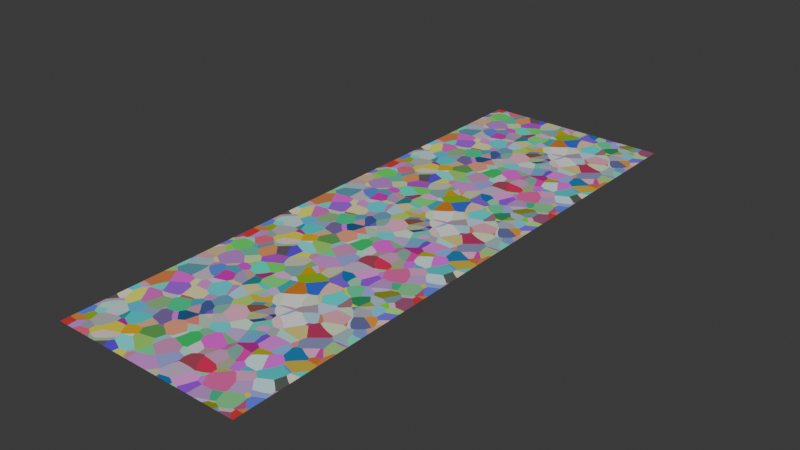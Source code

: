 # Source: SHG_TileableNoise.blend  (saved by Blender 4.5.87; exported with 4.5.12 LTS)
import bpy
from mathutils import Matrix  # noqa: F401  (used for matrix-valued properties, if any)

bpy.ops.wm.read_factory_settings(use_empty=True)
scene = bpy.context.scene
scene.name = 'Scene'

# ---- collections
col_collection = bpy.data.collections.new('Collection'); scene.collection.children.link(col_collection)

# ---- materials (node trees are filled in below, after node groups)
mat_m_tileablenoise = bpy.data.materials.new('M_TileableNoise')

# ---- node groups
ng_shg_tileablenoiseuv = bpy.data.node_groups.new('SHG_TileableNoiseUV', 'ShaderNodeTree')
_s = ng_shg_tileablenoiseuv.interface.new_socket(name='Vector', in_out='OUTPUT', socket_type='NodeSocketVector')
_s = ng_shg_tileablenoiseuv.interface.new_socket(name='W', in_out='OUTPUT', socket_type='NodeSocketFloat')
_s = ng_shg_tileablenoiseuv.interface.new_socket(name='Position Vector', in_out='INPUT', socket_type='NodeSocketVector')
_s.min_value = -1e+04
_s.max_value = 1e+04
_s = ng_shg_tileablenoiseuv.interface.new_socket(name='Tile Scale', in_out='INPUT', socket_type='NodeSocketVector')
_s.default_value = (1.0, 1.0, 1.0)
_s.min_value = 0.0
_s.max_value = 1e+04
_N = ng_shg_tileablenoiseuv.nodes; _L = ng_shg_tileablenoiseuv.links
n0 = _N.new('NodeGroupOutput'); n0.name = 'Group Output'; n0.location = (645, -59)
n1 = _N.new('NodeGroupInput'); n1.name = 'Group Input'; n1.location = (-1006, -19)
n2 = _N.new('ShaderNodeSeparateXYZ'); n2.name = 'Separate XYZ.001'; n2.location = (-377, 43)
n3 = _N.new('ShaderNodeMath'); n3.name = 'Math.001'; n3.location = (127, 0)
n3.hide = True
n3.operation = 'SINE'
n4 = _N.new('ShaderNodeCombineXYZ'); n4.name = 'Combine XYZ'; n4.location = (392, 7)
n5 = _N.new('ShaderNodeMath'); n5.name = 'Math.002'; n5.location = (129, -55)
n5.hide = True
n5.operation = 'COSINE'
n6 = _N.new('ShaderNodeMath'); n6.name = 'Math.003'; n6.location = (128, -117)
n6.hide = True
n6.operation = 'SINE'
n7 = _N.new('ShaderNodeMath'); n7.name = 'Math.004'; n7.location = (128, -177)
n7.hide = True
n7.operation = 'COSINE'
n8 = _N.new('ShaderNodeMath'); n8.name = 'Math'; n8.location = (-95, 177)
n8.operation = 'MULTIPLY'
n9 = _N.new('ShaderNodeValue'); n9.name = 'Value'; n9.location = (-392, -135)
n9.outputs[0].default_value = 6.283
n10 = _N.new('ShaderNodeMath'); n10.name = 'Math.005'; n10.location = (-86, -61)
n10.operation = 'MULTIPLY'
n11 = _N.new('ShaderNodeVectorMath'); n11.name = 'Vector Math.001'; n11.location = (-647, 15)
n11.operation = 'DIVIDE'
_L.new(n8.outputs[0], n3.inputs[0])
_L.new(n3.outputs[0], n4.inputs[0])
_L.new(n10.outputs[0], n7.inputs[0])
_L.new(n9.outputs[0], n10.inputs[1])
_L.new(n5.outputs[0], n4.inputs[1])
_L.new(n8.outputs[0], n5.inputs[0])
_L.new(n2.outputs[1], n10.inputs[0])
_L.new(n2.outputs[0], n8.inputs[0])
_L.new(n6.outputs[0], n4.inputs[2])
_L.new(n10.outputs[0], n6.inputs[0])
_L.new(n9.outputs[0], n8.inputs[1])
_L.new(n7.outputs[0], n0.inputs[1])
_L.new(n4.outputs[0], n0.inputs[0])
_L.new(n1.outputs[0], n11.inputs[0])
_L.new(n1.outputs[1], n11.inputs[1])
_L.new(n11.outputs[0], n2.inputs[0])
n0.is_active_output = True

# ---- material node trees
mat_m_tileablenoise.use_nodes = True; mat_m_tileablenoise.node_tree.nodes.clear()
_N = mat_m_tileablenoise.node_tree.nodes; _L = mat_m_tileablenoise.node_tree.links
n0 = _N.new('ShaderNodeBsdfPrincipled'); n0.name = 'Principled BSDF'; n0.location = (-339, 117)
n1 = _N.new('ShaderNodeOutputMaterial'); n1.name = 'Material Output'; n1.location = (-20, 110)
n2 = _N.new('ShaderNodeTexVoronoi'); n2.name = 'Voronoi Texture'; n2.location = (-589, 138)
n2.voronoi_dimensions = '4D'
n2.inputs[2].default_value = 2.0
n3 = _N.new('ShaderNodeNewGeometry'); n3.name = 'Geometry'; n3.location = (-1954, 95)
n4 = _N.new('ShaderNodeTexNoise'); n4.name = 'Noise Texture'; n4.location = (-589, -308)
n4.noise_dimensions = '4D'
n4.inputs[2].default_value = 2.0
n5 = _N.new('ShaderNodeTexWave'); n5.name = 'Wave Texture'; n5.location = (-584, 628)
n5.inputs[1].default_value = 3.142
n5.inputs[2].default_value = 4.3
n5.inputs[4].default_value = 0.7854
n5.inputs[5].default_value = 0.0
n5.inputs[6].default_value = -0.6
n6 = _N.new('ShaderNodeGroup'); n6.name = 'Group'; n6.location = (-1035, 85)
n6.node_tree = ng_shg_tileablenoiseuv
n6.inputs[1].default_value = (2.0, 2.0, 1.0)
_L.new(n0.outputs[0], n1.inputs[0])
_L.new(n6.outputs[0], n2.inputs[0])
_L.new(n6.outputs[1], n2.inputs[1])
_L.new(n3.outputs[0], n5.inputs[0])
_L.new(n3.outputs[0], n6.inputs[0])
_L.new(n2.outputs[1], n0.inputs[0])
n1.is_active_output = True

# ---- world
world_world = bpy.data.worlds.new('World'); scene.world = world_world
world_world.use_nodes = True; world_world.node_tree.nodes.clear()
_N = world_world.node_tree.nodes; _L = world_world.node_tree.links
n0 = _N.new('ShaderNodeOutputWorld'); n0.name = 'World Output'; n0.location = (200, 100)
n1 = _N.new('ShaderNodeBackground'); n1.name = 'Background'; n1.location = (-200, 100)
n1.inputs[0].default_value = (0.05088, 0.05088, 0.05088, 1.0)
_L.new(n1.outputs[0], n0.inputs[0])
n0.is_active_output = True
world_world.color = (0.05088, 0.05088, 0.05088)
world_world.sun_shadow_jitter_overblur = 0.0

# ---- meshes
me_plane_011 = bpy.data.meshes.new('Plane.011')
me_plane_011.from_pydata([(-1.0, -1.0, 0.0), (1.0, -1.0, 0.0), (-1.0, 1.0, 0.0), (1.0, 1.0, 0.0)], [], [(0, 1, 3, 2)])
_uv = me_plane_011.uv_layers.new(name='UVMap')
_uv.uv.foreach_set('vector', [0.0, 0.0, 1.0, 0.0, 1.0, 1.0, 0.0, 1.0])
me_plane_011.materials.append(mat_m_tileablenoise)
me_plane_011.update()
me_plane_001 = bpy.data.meshes.new('Plane.001')
me_plane_001.from_pydata([(-1.0, -1.0, 0.0), (1.0, -1.0, 0.0), (-1.0, 1.0, 0.0), (1.0, 1.0, 0.0)], [], [(0, 1, 3, 2)])
_uv = me_plane_001.uv_layers.new(name='UVMap')
_uv.uv.foreach_set('vector', [0.0, 0.0, 1.0, 0.0, 1.0, 1.0, 0.0, 1.0])
me_plane_001.materials.append(mat_m_tileablenoise)
me_plane_001.update()
me_plane_002 = bpy.data.meshes.new('Plane.002')
me_plane_002.from_pydata([(-1.0, -1.0, 0.0), (1.0, -1.0, 0.0), (-1.0, 1.0, 0.0), (1.0, 1.0, 0.0)], [], [(0, 1, 3, 2)])
_uv = me_plane_002.uv_layers.new(name='UVMap')
_uv.uv.foreach_set('vector', [0.0, 0.0, 1.0, 0.0, 1.0, 1.0, 0.0, 1.0])
me_plane_002.materials.append(mat_m_tileablenoise)
me_plane_002.update()

# ---- objects
ob_tileable_noise = bpy.data.objects.new('Tileable_Noise', me_plane_011)
ob_tileable_noise_001 = bpy.data.objects.new('Tileable_Noise.001', me_plane_001)
ob_tileable_noise_002 = bpy.data.objects.new('Tileable_Noise.002', me_plane_002)

# ---- transforms, parenting, visibility, modifiers, constraints
ob_tileable_noise.location = (0.0, 0.0, 0.0)
ob_tileable_noise_001.location = (0.0, 2.0, 0.0)
ob_tileable_noise_002.location = (0.0, -2.0, 0.0)

# ---- collection membership
col_collection.objects.link(ob_tileable_noise)
col_collection.objects.link(ob_tileable_noise_001)
col_collection.objects.link(ob_tileable_noise_002)

# ---- scene / render settings (as saved in the file)
scene.frame_start = 1; scene.frame_end = 250; scene.frame_set(1)
scene.render.engine = 'BLENDER_EEVEE_NEXT'
bpy.context.view_layer.update()

# ---- added for rendering (the .blend has no active camera and no usable light): camera, sun
cam_auto = bpy.data.cameras.new('AutoCamera')
cam_auto.lens = 50.0
cam_auto.sensor_width = 36.0
cam_auto.clip_end = 1000.0
ob_auto_camera = bpy.data.objects.new('AutoCamera', cam_auto)
scene.collection.objects.link(ob_auto_camera)
ob_auto_camera.location = (5.85163, -7.02196, 4.68131)
ob_auto_camera.rotation_euler = (1.09748, -7.21219e-08, 0.694738)
scene.camera = ob_auto_camera
light_auto_sun = bpy.data.lights.new('AutoSun', 'SUN')
light_auto_sun.energy = 3.0
light_auto_sun.angle = 0.0523599
ob_auto_sun = bpy.data.objects.new('AutoSun', light_auto_sun)
scene.collection.objects.link(ob_auto_sun)
ob_auto_sun.rotation_euler = (0.872665, 0.174533, 0.523599)
bpy.context.view_layer.update()

